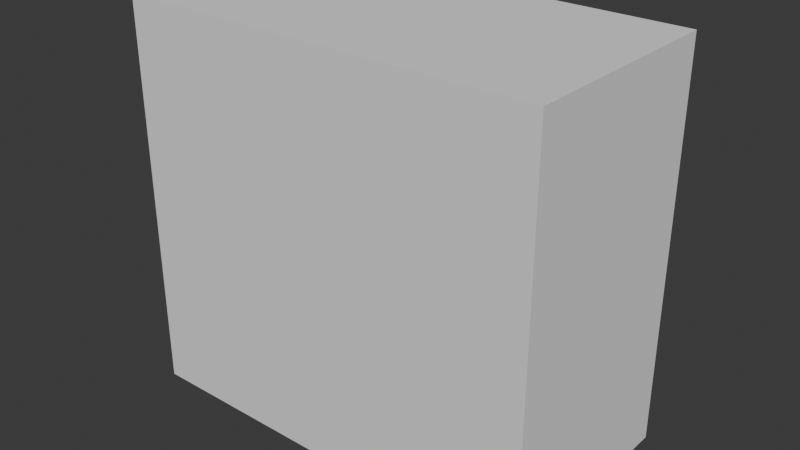 # Source: untitled.blend  (saved by Blender 4.2.66; exported with 4.5.12 LTS)
import bpy
from mathutils import Matrix  # noqa: F401  (used for matrix-valued properties, if any)

bpy.ops.wm.read_factory_settings(use_empty=True)
scene = bpy.context.scene
scene.name = 'Scene'

# ---- collections
col_collection = bpy.data.collections.new('Collection'); scene.collection.children.link(col_collection)

# ---- node groups
ng_smooth_by_angle = bpy.data.node_groups.new('Smooth by Angle', 'GeometryNodeTree')
_s = ng_smooth_by_angle.interface.new_socket(name='Mesh', in_out='OUTPUT', socket_type='NodeSocketGeometry')
_s = ng_smooth_by_angle.interface.new_socket(name='Mesh', in_out='INPUT', socket_type='NodeSocketGeometry')
_s = ng_smooth_by_angle.interface.new_socket(name='Angle', in_out='INPUT', socket_type='NodeSocketFloat')
_s.subtype = 'ANGLE'
_s.default_value = 0.5236
_s.min_value = 0.0
_s.max_value = 3.142
_s.description = 'Maximum face angle for smooth edges'
_s = ng_smooth_by_angle.interface.new_socket(name='Ignore Sharpness', in_out='INPUT', socket_type='NodeSocketBool')
_s.force_non_field = True
ng_smooth_by_angle.description = 'Set the sharpness of mesh edges based on the angle between the neighboring faces'
ng_smooth_by_angle.is_modifier = True
_N = ng_smooth_by_angle.nodes; _L = ng_smooth_by_angle.links
n0 = _N.new('GeometryNodeSetShadeSmooth'); n0.name = 'Set Shade Smooth'; n0.location = (120, -80)
n0.domain = 'EDGE'
n1 = _N.new('GeometryNodeSetShadeSmooth'); n1.name = 'Set Shade Smooth.001'; n1.location = (300, -80)
n2 = _N.new('NodeGroupOutput'); n2.name = 'Group Output'; n2.location = (480, -80)
n3 = _N.new('GeometryNodeInputMeshEdgeAngle'); n3.name = 'Edge Angle'; n3.location = (-440, -240)
n4 = _N.new('NodeGroupInput'); n4.name = 'Group Input'; n4.location = (-80, -80)
n5 = _N.new('GeometryNodeInputEdgeSmooth'); n5.name = 'Is Edge Smooth'; n5.location = (-260, -120)
n6 = _N.new('GeometryNodeInputShadeSmooth'); n6.name = 'Is Shade Smooth'; n6.location = (-440, -397)
n7 = _N.new('FunctionNodeCompare'); n7.name = 'Compare'; n7.location = (-260, -260)
n7.operation = 'LESS_EQUAL'
n7.inputs[6].default_value = (0.0, 0.0, 0.0, 0.0)
n7.inputs[7].default_value = (0.0, 0.0, 0.0, 0.0)
n8 = _N.new('FunctionNodeBooleanMath'); n8.name = 'Boolean Math.001'; n8.location = (-80, -260)
n9 = _N.new('NodeGroupInput'); n9.name = 'Group Input.001'; n9.location = (-440, -329)
n10 = _N.new('NodeGroupInput'); n10.name = 'Group Input.002'; n10.location = (-259, -189)
n11 = _N.new('FunctionNodeBooleanMath'); n11.name = 'Boolean Math'; n11.location = (-80, -149)
n11.operation = 'OR'
n12 = _N.new('FunctionNodeBooleanMath'); n12.name = 'Boolean Math.002'; n12.location = (-260, -380)
n12.operation = 'OR'
n13 = _N.new('NodeGroupInput'); n13.name = 'Group Input.003'; n13.location = (-440, -460)
_L.new(n3.outputs[0], n7.inputs[0])
_L.new(n1.outputs[0], n2.inputs[0])
_L.new(n9.outputs[1], n7.inputs[1])
_L.new(n7.outputs[0], n8.inputs[0])
_L.new(n4.outputs[0], n0.inputs[0])
_L.new(n0.outputs[0], n1.inputs[0])
_L.new(n8.outputs[0], n0.inputs[2])
_L.new(n10.outputs[2], n11.inputs[1])
_L.new(n5.outputs[0], n11.inputs[0])
_L.new(n11.outputs[0], n0.inputs[1])
_L.new(n13.outputs[2], n12.inputs[1])
_L.new(n6.outputs[0], n12.inputs[0])
_L.new(n12.outputs[0], n8.inputs[1])
n2.is_active_output = True

# ---- world
world_world = bpy.data.worlds.new('World'); scene.world = world_world
world_world.use_nodes = True; world_world.node_tree.nodes.clear()
_N = world_world.node_tree.nodes; _L = world_world.node_tree.links
n0 = _N.new('ShaderNodeOutputWorld'); n0.name = 'World Output'; n0.location = (300, 300)
n1 = _N.new('ShaderNodeBackground'); n1.name = 'Background'; n1.location = (10, 300)
n1.inputs[0].default_value = (0.05088, 0.05088, 0.05088, 1.0)
_L.new(n1.outputs[0], n0.inputs[0])
n0.is_active_output = True
world_world.color = (0.05088, 0.05088, 0.05088)
world_world.sun_shadow_jitter_overblur = 0.0

# ---- meshes
me_cube_001 = bpy.data.meshes.new('Cube.001')
me_cube_001.from_pydata([(-0.2781, -0.159, -0.2368), (-0.2781, -0.1953, 0.4519), (-0.3031, 0.1684, -0.2368), (-0.3031, 0.2047, 0.4769), (0.4719, -0.1953, -0.2481), (0.4719, -0.1953, 0.4519), (0.4969, 0.2047, -0.2731), (0.4969, 0.2047, 0.4769), (-0.3031, -0.159, -0.2368), (-0.3031, -0.1953, 0.4769), (0.4969, -0.1953, 0.4769), (0.4969, -0.1953, -0.2731), (-0.2781, 0.1684, -0.2368), (-0.2781, 0.1797, 0.4519), (0.4719, 0.1797, 0.4519), (0.4719, 0.1797, -0.2481), (-0.3031, -0.159, -0.08443), (-0.3031, 0.1684, -0.08443), (0.4969, 0.2047, -0.04312), (0.4969, -0.1953, -0.04312), (-0.2781, -0.159, -0.08443), (0.4719, -0.1953, -0.04312), (-0.2781, 0.1684, -0.08443), (0.4719, 0.1797, -0.04312), (-0.3031, 0.2047, -0.2731), (-0.3031, -0.1953, -0.2731), (-0.3031, 0.2047, -0.04312), (-0.3031, -0.1953, -0.04312), (-0.2781, 0.1797, -0.2481), (-0.2781, -0.1953, -0.2481), (-0.2781, -0.1953, -0.04312), (-0.2781, 0.1797, -0.04312)], [], [(27, 9, 3, 26), (26, 3, 7, 18), (18, 7, 10, 19), (5, 1, 13, 14), (24, 6, 11, 25), (7, 3, 9, 10), (30, 1, 9, 27), (21, 4, 11, 19), (4, 29, 25, 11), (1, 5, 10, 9), (23, 14, 13, 31), (21, 5, 14, 23), (29, 4, 15, 28), (17, 2, 12, 22), (1, 30, 31, 13), (4, 21, 23, 15), (15, 23, 31, 28), (5, 21, 19, 10), (29, 30, 27, 25), (6, 18, 19, 11), (24, 26, 18, 6), (8, 2, 24, 25), (2, 17, 26, 24), (16, 8, 25, 27), (17, 16, 27, 26), (12, 0, 29, 28), (0, 20, 30, 29), (22, 12, 28, 31), (20, 22, 31, 30), (8, 0, 12, 2), (17, 22, 20, 16), (16, 20, 0, 8)])
_uv = me_cube_001.uv_layers.new(name='UVMap')
_uv.uv.foreach_set('vector', [0.45, 0.0, 0.625, 0.0, 0.625, 0.25, 0.45, 0.25, 0.45, 0.25, 0.625, 0.25, 0.625, 0.5, 0.45, 0.5, 0.45, 0.5, 0.625, 0.5, 0.625, 0.75, 0.45, 0.75, 0.6167, 0.7578, 0.6167, 0.9922, 0.6167, 0.9922, 0.6167, 0.7578, 0.125, 0.5, 0.375, 0.5, 0.375, 0.75, 0.125, 0.75, 0.625, 0.5, 0.875, 0.5, 0.875, 0.75, 0.625, 0.75, 0.4533, 0.9922, 0.6167, 0.9922, 0.625, 1.0, 0.45, 1.0, 0.4533, 0.7578, 0.3833, 0.7578, 0.375, 0.75, 0.45, 0.75, 0.3833, 0.7578, 0.3833, 0.9922, 0.375, 1.0, 0.375, 0.75, 0.6167, 0.9922, 0.6167, 0.7578, 0.625, 0.75, 0.625, 1.0, 0.4533, 0.7578, 0.6167, 0.7578, 0.6167, 0.9922, 0.4533, 0.9922, 0.4533, 0.7578, 0.6167, 0.7578, 0.6167, 0.7578, 0.4533, 0.7578, 0.3833, 0.9922, 0.3833, 0.7578, 0.3833, 0.7578, 0.3833, 0.9922, 0.4379, 0.2273, 0.3871, 0.2273, 0.3962, 0.9922, 0.4405, 0.9922, 0.6167, 0.9922, 0.4533, 0.9922, 0.4533, 0.9922, 0.6167, 0.9922, 0.3833, 0.7578, 0.4533, 0.7578, 0.4533, 0.7578, 0.3833, 0.7578, 0.3833, 0.7578, 0.4533, 0.7578, 0.4533, 0.9922, 0.3833, 0.9922, 0.6167, 0.7578, 0.4533, 0.7578, 0.45, 0.75, 0.625, 0.75, 0.3833, 0.9922, 0.4533, 0.9922, 0.45, 1.0, 0.375, 1.0, 0.375, 0.5, 0.45, 0.5, 0.45, 0.75, 0.375, 0.75, 0.375, 0.25, 0.45, 0.25, 0.45, 0.5, 0.375, 0.5, 0.3871, 0.02269, 0.3871, 0.2273, 0.375, 0.25, 0.375, 0.0, 0.3871, 0.2273, 0.4379, 0.2273, 0.45, 0.25, 0.375, 0.25, 0.4379, 0.02269, 0.3871, 0.02269, 0.375, 0.0, 0.45, 0.0, 0.4379, 0.2273, 0.4379, 0.02269, 0.45, 0.0, 0.45, 0.25, 0.3962, 0.9922, 0.3962, 0.9922, 0.3833, 0.9922, 0.3833, 0.9922, 0.3962, 0.9922, 0.4405, 0.9922, 0.4533, 0.9922, 0.3833, 0.9922, 0.4405, 0.9922, 0.3962, 0.9922, 0.3833, 0.9922, 0.4533, 0.9922, 0.4405, 0.9922, 0.4405, 0.9922, 0.4533, 0.9922, 0.4533, 0.9922, 0.3871, 0.02269, 0.3962, 0.9922, 0.3962, 0.9922, 0.3871, 0.2273, 0.4379, 0.2273, 0.4405, 0.9922, 0.4405, 0.9922, 0.4379, 0.02269, 0.4379, 0.02269, 0.4405, 0.9922, 0.3962, 0.9922, 0.3871, 0.02269])
me_cube_001.update()
me_plane = bpy.data.meshes.new('Plane')
me_plane.from_pydata([(-0.1875, 1.49e-08, -0.2375), (0.1875, 1.49e-08, -0.2375), (-0.1875, -1.49e-08, 0.2375), (0.1875, -1.49e-08, 0.2375)], [], [(0, 1, 3, 2)])
_uv = me_plane.uv_layers.new(name='UVMap')
_uv.uv.foreach_set('vector', [0.0, 0.0, 1.0, 0.0, 1.0, 1.0, 0.0, 1.0])
me_plane.update()
me_cube_002 = bpy.data.meshes.new('Cube.002')
me_cube_002.from_pydata([(-0.1342, -0.1693, -0.0762), (-0.1342, -0.1693, 0.0762), (-0.1342, 0.1693, -0.0762), (-0.1342, 0.1693, 0.0762), (0.1342, -0.1693, -0.0762), (0.1342, -0.1693, 0.0762), (0.1342, 0.1693, -0.0762), (0.1342, 0.1693, 0.0762)], [], [(0, 1, 3, 2), (2, 3, 7, 6), (6, 7, 5, 4), (4, 5, 1, 0), (2, 6, 4, 0), (7, 3, 1, 5)])
_uv = me_cube_002.uv_layers.new(name='UVMap')
_uv.uv.foreach_set('vector', [0.375, 0.0, 0.625, 0.0, 0.625, 0.25, 0.375, 0.25, 0.375, 0.25, 0.625, 0.25, 0.625, 0.5, 0.375, 0.5, 0.375, 0.5, 0.625, 0.5, 0.625, 0.75, 0.375, 0.75, 0.375, 0.75, 0.625, 0.75, 0.625, 1.0, 0.375, 1.0, 0.125, 0.5, 0.375, 0.5, 0.375, 0.75, 0.125, 0.75, 0.625, 0.5, 0.875, 0.5, 0.875, 0.75, 0.625, 0.75])
me_cube_002.update()
me_plane_001 = bpy.data.meshes.new('Plane.001')
me_plane_001.from_pydata([(-0.03, 0.0, -0.03), (0.03, 0.0, -0.03), (-0.03, 0.0, 0.03), (0.03, 0.0, 0.03)], [], [(0, 1, 3, 2)])
_uv = me_plane_001.uv_layers.new(name='UVMap')
_uv.uv.foreach_set('vector', [0.0, 0.0, 1.0, 0.0, 1.0, 1.0, 0.0, 1.0])
me_plane_001.update()
me_plane_002 = bpy.data.meshes.new('Plane.002')
me_plane_002.from_pydata([(-0.0252, 0.0, -0.0252), (0.0252, 0.0, -0.0252), (-0.0252, 0.0, 0.0252), (0.0252, 0.0, 0.0252)], [], [(0, 1, 3, 2)])
_uv = me_plane_002.uv_layers.new(name='UVMap')
_uv.uv.foreach_set('vector', [0.0, 0.0, 1.0, 0.0, 1.0, 1.0, 0.0, 1.0])
me_plane_002.update()
me_cube = bpy.data.meshes.new('Cube')
me_cube.from_pydata([(-0.09704, -0.009, -0.003038), (-0.09704, -0.009, 0.003038), (-0.1, 0.003, -0.006), (-0.1, 0.003, 0.006), (0.09704, -0.009, -0.003038), (0.09704, -0.009, 0.003038), (0.1, 0.003, -0.006), (0.1, 0.003, 0.006), (-0.1, -0.009, -0.006), (-0.1, -0.009, 0.006), (0.1, -0.009, 0.006), (0.1, -0.009, -0.006), (-0.09704, 0.0, -0.003038), (-0.09704, 0.0, 0.003038), (0.09704, 0.0, -0.003038), (0.09704, 0.0, 0.003038)], [], [(8, 9, 3, 2), (2, 3, 7, 6), (6, 7, 10, 11), (5, 1, 13, 15), (2, 6, 11, 8), (7, 3, 9, 10), (0, 1, 9, 8), (5, 4, 11, 10), (4, 0, 8, 11), (1, 5, 10, 9), (14, 15, 13, 12), (4, 5, 15, 14), (0, 4, 14, 12), (1, 0, 12, 13)])
_uv = me_cube.uv_layers.new(name='UVMap')
_uv.uv.foreach_set('vector', [0.375, 0.0, 0.625, 0.0, 0.625, 0.25, 0.375, 0.25, 0.375, 0.25, 0.625, 0.25, 0.625, 0.5, 0.375, 0.5, 0.375, 0.5, 0.625, 0.5, 0.625, 0.75, 0.375, 0.75, 0.5633, 0.7562, 0.5633, 0.9938, 0.5633, 0.9938, 0.5633, 0.7562, 0.125, 0.5, 0.375, 0.5, 0.375, 0.75, 0.125, 0.75, 0.625, 0.5, 0.875, 0.5, 0.875, 0.75, 0.625, 0.75, 0.4367, 0.9938, 0.5633, 0.9938, 0.625, 1.0, 0.375, 1.0, 0.5633, 0.7562, 0.4367, 0.7562, 0.375, 0.75, 0.625, 0.75, 0.4367, 0.7562, 0.4367, 0.9938, 0.375, 1.0, 0.375, 0.75, 0.5633, 0.9938, 0.5633, 0.7562, 0.625, 0.75, 0.625, 1.0, 0.4367, 0.7562, 0.5633, 0.7562, 0.5633, 0.9938, 0.4367, 0.9938, 0.4367, 0.7562, 0.5633, 0.7562, 0.5633, 0.7562, 0.4367, 0.7562, 0.4367, 0.9938, 0.4367, 0.7562, 0.4367, 0.7562, 0.4367, 0.9938, 0.5633, 0.9938, 0.4367, 0.9938, 0.4367, 0.9938, 0.5633, 0.9938])
me_cube.update()
me_cube_003 = bpy.data.meshes.new('Cube.003')
me_cube_003.from_pydata([(-0.09704, -0.009, -0.003037), (-0.09704, -0.009, 0.003037), (-0.09704, 0.0, -0.003037), (-0.09704, 0.0, 0.003037), (0.09704, -0.009, -0.003037), (0.09704, -0.009, 0.003037), (0.09704, 0.0, -0.003037), (0.09704, 0.0, 0.003037), (-0.09704, -0.1989, -0.003037), (-0.09704, -0.1989, 0.003037), (0.09704, -0.1989, -0.003037), (0.09704, -0.1989, 0.003037), (-0.117, -0.009, -0.003037), (-0.117, -0.009, 0.003037), (-0.117, -0.1989, -0.003037), (-0.117, -0.1989, 0.003037), (0.277, -0.009, -0.003037), (0.277, -0.009, 0.003037), (0.277, -0.1989, -0.003037), (0.277, -0.1989, 0.003037), (-0.09704, -0.009, -0.02304), (0.09704, -0.009, -0.02304), (-0.09704, -0.1989, -0.02304), (0.09704, -0.1989, -0.02304), (-0.117, -0.009, -0.02304), (-0.117, -0.1989, -0.02304), (0.277, -0.009, -0.02304), (0.277, -0.1989, -0.02304), (0.09704, -0.009, 0.01304), (-0.09704, -0.009, 0.01304), (0.09704, -0.1989, 0.01304), (-0.09704, -0.1989, 0.01304), (-0.117, -0.1989, 0.01304), (-0.117, -0.009, 0.01304), (0.277, -0.1989, 0.01304), (0.277, -0.009, 0.01304)], [], [(0, 1, 3, 2), (2, 3, 7, 6), (4, 16, 26, 21), (2, 6, 4, 0), (7, 3, 1, 5), (10, 11, 9, 8), (16, 18, 27, 26), (11, 19, 34, 30), (13, 12, 14, 15), (1, 0, 12, 13), (8, 9, 15, 14), (1, 13, 33, 29), (7, 5, 4, 6), (9, 11, 30, 31), (4, 5, 17, 16), (11, 10, 18, 19), (0, 4, 21, 20), (19, 18, 16, 17), (20, 22, 25, 24), (20, 21, 23, 22), (23, 21, 26, 27), (8, 14, 25, 22), (14, 12, 24, 25), (18, 10, 23, 27), (12, 0, 20, 24), (10, 8, 22, 23), (28, 29, 31, 30), (31, 29, 33, 32), (28, 30, 34, 35), (5, 1, 29, 28), (19, 17, 35, 34), (15, 9, 31, 32), (17, 5, 28, 35), (13, 15, 32, 33)])
_uv = me_cube_003.uv_layers.new(name='UVMap')
_uv.uv.foreach_set('vector', [0.375, 0.0, 0.625, 0.0, 0.625, 0.25, 0.375, 0.25, 0.375, 0.25, 0.625, 0.25, 0.625, 0.5, 0.375, 0.5, 0.375, 0.75, 0.375, 0.75, 0.375, 0.75, 0.375, 0.75, 0.125, 0.5, 0.375, 0.5, 0.375, 0.75, 0.125, 0.75, 0.625, 0.5, 0.875, 0.5, 0.875, 0.75, 0.625, 0.75, 0.375, 0.75, 0.625, 0.75, 0.625, 1.0, 0.375, 1.0, 0.375, 0.75, 0.375, 0.75, 0.375, 0.75, 0.375, 0.75, 0.625, 0.75, 0.625, 0.75, 0.625, 0.75, 0.625, 0.75, 0.625, 0.0, 0.375, 0.0, 0.375, 0.0, 0.625, 0.0, 0.625, 0.0, 0.375, 0.0, 0.375, 0.0, 0.625, 0.0, 0.375, 1.0, 0.625, 1.0, 0.625, 1.0, 0.375, 1.0, 0.625, 0.0, 0.625, 0.0, 0.625, 0.0, 0.625, 0.0, 0.625, 0.5, 0.625, 0.75, 0.375, 0.75, 0.375, 0.5, 0.625, 1.0, 0.625, 0.75, 0.625, 0.75, 0.625, 1.0, 0.375, 0.75, 0.625, 0.75, 0.625, 0.75, 0.375, 0.75, 0.625, 0.75, 0.375, 0.75, 0.375, 0.75, 0.625, 0.75, 0.125, 0.75, 0.375, 0.75, 0.375, 0.75, 0.125, 0.75, 0.625, 0.75, 0.375, 0.75, 0.375, 0.75, 0.625, 0.75, 0.125, 0.75, 0.125, 0.75, 0.125, 0.75, 0.125, 0.75, 0.125, 0.75, 0.375, 0.75, 0.375, 0.75, 0.125, 0.75, 0.375, 0.75, 0.375, 0.75, 0.375, 0.75, 0.375, 0.75, 0.375, 1.0, 0.375, 1.0, 0.375, 1.0, 0.375, 1.0, 0.375, 0.0, 0.375, 0.0, 0.375, 0.0, 0.375, 0.0, 0.375, 0.75, 0.375, 0.75, 0.375, 0.75, 0.375, 0.75, 0.375, 0.0, 0.375, 0.0, 0.375, 0.0, 0.375, 0.0, 0.375, 0.75, 0.375, 1.0, 0.375, 1.0, 0.375, 0.75, 0.625, 0.75, 0.875, 0.75, 0.875, 0.75, 0.625, 0.75, 0.875, 0.75, 0.875, 0.75, 0.875, 0.75, 0.875, 0.75, 0.625, 0.75, 0.625, 0.75, 0.625, 0.75, 0.625, 0.75, 0.625, 0.75, 0.875, 0.75, 0.875, 0.75, 0.625, 0.75, 0.625, 0.75, 0.625, 0.75, 0.625, 0.75, 0.625, 0.75, 0.625, 1.0, 0.625, 1.0, 0.625, 1.0, 0.625, 1.0, 0.625, 0.75, 0.625, 0.75, 0.625, 0.75, 0.625, 0.75, 0.625, 0.0, 0.625, 0.0, 0.625, 0.0, 0.625, 0.0])
me_cube_003.update()
me_cube_004 = bpy.data.meshes.new('Cube.004')
me_cube_004.from_pydata([(-0.4, 1.49e-08, 0.4233), (0.4, 1.49e-08, 0.4233), (0.4, 1.49e-08, -0.3267), (0.4, 1.49e-08, -0.09667), (-0.4, 1.49e-08, -0.3267), (-0.4, 1.49e-08, -0.09667)], [], [(5, 0, 1, 3, 2, 4)])
_uv = me_cube_004.uv_layers.new(name='UVMap')
_uv.uv.foreach_set('vector', [0.0, 0.0, 0.0, 0.0, 0.0, 0.0, 0.0, 0.0, 0.0, 0.0, 0.0, 0.0])
me_cube_004.update()
me_cube_005 = bpy.data.meshes.new('Cube.005')
me_cube_005.from_pydata([(-0.04303, -0.03, 0.03297), (-0.04303, -0.03, 0.04303), (-0.04303, -1.49e-08, 0.03297), (-0.04303, -1.49e-08, 0.04303), (-0.03297, -0.03, 0.03297), (-0.03297, -0.03, 0.04303), (-0.03297, -1.49e-08, 0.03297), (-0.03297, -1.49e-08, 0.04303), (0.04303, -0.03, 0.03297), (0.04303, -0.03, 0.04303), (0.04303, -1.49e-08, 0.03297), (0.04303, -1.49e-08, 0.04303), (0.03297, -0.03, 0.03297), (0.03297, -0.03, 0.04303), (0.03297, -1.49e-08, 0.03297), (0.03297, -1.49e-08, 0.04303), (-0.04303, -0.03, -0.03297), (-0.04303, -0.03, -0.04303), (-0.04303, -1.49e-08, -0.03297), (-0.04303, -1.49e-08, -0.04303), (-0.03297, -0.03, -0.03297), (-0.03297, -0.03, -0.04303), (-0.03297, -1.49e-08, -0.03297), (-0.03297, -1.49e-08, -0.04303), (0.04303, -0.03, -0.03297), (0.04303, -0.03, -0.04303), (0.04303, -1.49e-08, -0.03297), (0.04303, -1.49e-08, -0.04303), (0.03297, -0.03, -0.03297), (0.03297, -0.03, -0.04303), (0.03297, -1.49e-08, -0.03297), (0.03297, -1.49e-08, -0.04303)], [], [(0, 1, 3, 2), (2, 3, 7, 6), (6, 7, 5, 4), (4, 5, 1, 0), (2, 6, 4, 0), (7, 3, 1, 5), (8, 10, 11, 9), (10, 14, 15, 11), (14, 12, 13, 15), (12, 8, 9, 13), (10, 8, 12, 14), (15, 13, 9, 11), (16, 18, 19, 17), (18, 22, 23, 19), (22, 20, 21, 23), (20, 16, 17, 21), (18, 16, 20, 22), (23, 21, 17, 19), (24, 25, 27, 26), (26, 27, 31, 30), (30, 31, 29, 28), (28, 29, 25, 24), (26, 30, 28, 24), (31, 27, 25, 29)])
_uv = me_cube_005.uv_layers.new(name='UVMap')
_uv.uv.foreach_set('vector', [0.375, 0.0, 0.625, 0.0, 0.625, 0.25, 0.375, 0.25, 0.375, 0.25, 0.625, 0.25, 0.625, 0.5, 0.375, 0.5, 0.375, 0.5, 0.625, 0.5, 0.625, 0.75, 0.375, 0.75, 0.375, 0.75, 0.625, 0.75, 0.625, 1.0, 0.375, 1.0, 0.125, 0.5, 0.375, 0.5, 0.375, 0.75, 0.125, 0.75, 0.625, 0.5, 0.875, 0.5, 0.875, 0.75, 0.625, 0.75, 0.375, 0.0, 0.375, 0.25, 0.625, 0.25, 0.625, 0.0, 0.375, 0.25, 0.375, 0.5, 0.625, 0.5, 0.625, 0.25, 0.375, 0.5, 0.375, 0.75, 0.625, 0.75, 0.625, 0.5, 0.375, 0.75, 0.375, 1.0, 0.625, 1.0, 0.625, 0.75, 0.125, 0.5, 0.125, 0.75, 0.375, 0.75, 0.375, 0.5, 0.625, 0.5, 0.625, 0.75, 0.875, 0.75, 0.875, 0.5, 0.375, 0.0, 0.375, 0.25, 0.625, 0.25, 0.625, 0.0, 0.375, 0.25, 0.375, 0.5, 0.625, 0.5, 0.625, 0.25, 0.375, 0.5, 0.375, 0.75, 0.625, 0.75, 0.625, 0.5, 0.375, 0.75, 0.375, 1.0, 0.625, 1.0, 0.625, 0.75, 0.125, 0.5, 0.125, 0.75, 0.375, 0.75, 0.375, 0.5, 0.625, 0.5, 0.625, 0.75, 0.875, 0.75, 0.875, 0.5, 0.375, 0.0, 0.625, 0.0, 0.625, 0.25, 0.375, 0.25, 0.375, 0.25, 0.625, 0.25, 0.625, 0.5, 0.375, 0.5, 0.375, 0.5, 0.625, 0.5, 0.625, 0.75, 0.375, 0.75, 0.375, 0.75, 0.625, 0.75, 0.625, 1.0, 0.375, 1.0, 0.125, 0.5, 0.375, 0.5, 0.375, 0.75, 0.125, 0.75, 0.625, 0.5, 0.875, 0.5, 0.875, 0.75, 0.625, 0.75])
me_cube_005.update()
me_cube_006 = bpy.data.meshes.new('Cube.006')
me_cube_006.from_pydata([(-0.03291, -0.005892, -0.03291), (-0.03291, -0.005892, 0.03291), (-0.04303, 0.0, -0.04303), (-0.04303, 0.0, 0.04303), (0.03291, -0.005892, -0.03291), (0.03291, -0.005892, 0.03291), (0.04303, 0.0, -0.04303), (0.04303, 0.0, 0.04303), (-0.04303, -0.005892, -0.04303), (-0.04303, -0.005892, 0.04303), (0.04303, -0.005892, 0.04303), (0.04303, -0.005892, -0.04303), (-0.03291, -0.03005, -0.03291), (-0.03291, -0.03005, 0.03291), (0.03291, -0.03005, 0.03291), (0.03291, -0.03005, -0.03291), (-0.04973, -0.03005, -0.04973), (-0.04973, -0.03005, 0.04973), (0.04973, -0.03005, 0.04973), (0.04973, -0.03005, -0.04973), (-0.04973, -0.1405, -0.04973), (-0.04973, -0.1405, 0.04973), (0.04973, -0.1405, 0.04973), (0.04973, -0.1405, -0.04973), (-0.04973, -0.04008, 0.04973), (-0.04973, -0.05012, 0.04973), (-0.04973, -0.06016, 0.04973), (-0.04973, -0.0702, 0.04973), (-0.04973, -0.08023, 0.04973), (-0.04973, -0.09027, 0.04973), (-0.04973, -0.1003, 0.04973), (-0.04973, -0.1103, 0.04973), (-0.04973, -0.1204, 0.04973), (-0.04973, -0.1304, 0.04973), (0.04973, -0.1304, 0.04973), (0.04973, -0.1204, 0.04973), (0.04973, -0.1103, 0.04973), (0.04973, -0.1003, 0.04973), (0.04973, -0.09027, 0.04973), (0.04973, -0.08023, 0.04973), (0.04973, -0.0702, 0.04973), (0.04973, -0.06016, 0.04973), (0.04973, -0.05012, 0.04973), (0.04973, -0.04008, 0.04973), (0.04973, -0.1304, -0.04973), (0.04973, -0.1204, -0.04973), (0.04973, -0.1103, -0.04973), (0.04973, -0.1003, -0.04973), (0.04973, -0.09027, -0.04973), (0.04973, -0.08023, -0.04973), (0.04973, -0.0702, -0.04973), (0.04973, -0.06016, -0.04973), (0.04973, -0.05012, -0.04973), (0.04973, -0.04008, -0.04973), (-0.04973, -0.1304, -0.04973), (-0.04973, -0.1204, -0.04973), (-0.04973, -0.1103, -0.04973), (-0.04973, -0.1003, -0.04973), (-0.04973, -0.09027, -0.04973), (-0.04973, -0.08023, -0.04973), (-0.04973, -0.0702, -0.04973), (-0.04973, -0.06016, -0.04973), (-0.04973, -0.05012, -0.04973), (-0.04973, -0.04008, -0.04973), (-0.002493, 0.0, -0.04303), (0.002493, 0.0, -0.04303), (0.002493, 0.0, 0.04303), (-0.002493, 0.0, 0.04303), (-0.002493, -0.005892, -0.04303), (0.002493, -0.005892, -0.04303), (0.002493, -0.005892, 0.04303), (-0.002493, -0.005892, 0.04303), (-0.002493, -0.005892, -0.03291), (0.002493, -0.005892, -0.03291), (0.002493, -0.005892, 0.03291), (-0.002493, -0.005892, 0.03291), (0.002493, -0.03005, -0.03291), (-0.002493, -0.03005, -0.03291), (0.002493, -0.03005, 0.03291), (-0.002493, -0.03005, 0.03291), (-0.002493, -0.03005, -0.04973), (0.002493, -0.03005, -0.04973), (0.002493, -0.03005, 0.04973), (-0.002493, -0.03005, 0.04973), (0.002493, -0.1405, -0.04973), (-0.002493, -0.1405, -0.04973), (0.002493, -0.1405, 0.04973), (-0.002493, -0.1405, 0.04973), (-0.002493, -0.04008, -0.04973), (0.002493, -0.04008, -0.04973), (-0.002493, -0.05012, -0.04973), (0.002493, -0.05012, -0.04973), (-0.002493, -0.06016, -0.04973), (0.002493, -0.06016, -0.04973), (-0.002493, -0.0702, -0.04973), (0.002493, -0.0702, -0.04973), (-0.002493, -0.08023, -0.04973), (0.002493, -0.08023, -0.04973), (-0.002493, -0.09027, -0.04973), (0.002493, -0.09027, -0.04973), (-0.002493, -0.1003, -0.04973), (0.002493, -0.1003, -0.04973), (-0.002493, -0.1103, -0.04973), (0.002493, -0.1103, -0.04973), (-0.002493, -0.1204, -0.04973), (0.002493, -0.1204, -0.04973), (0.002493, -0.1304, -0.04973), (-0.002493, -0.1304, -0.04973), (0.002493, -0.04008, 0.04973), (-0.002493, -0.04008, 0.04973), (0.002493, -0.05012, 0.04973), (-0.002493, -0.05012, 0.04973), (0.002493, -0.06016, 0.04973), (-0.002493, -0.06016, 0.04973), (0.002493, -0.0702, 0.04973), (-0.002493, -0.0702, 0.04973), (0.002493, -0.08023, 0.04973), (-0.002493, -0.08023, 0.04973), (0.002493, -0.09027, 0.04973), (-0.002493, -0.09027, 0.04973), (0.002493, -0.1003, 0.04973), (-0.002493, -0.1003, 0.04973), (0.002493, -0.1103, 0.04973), (-0.002493, -0.1103, 0.04973), (0.002493, -0.1204, 0.04973), (-0.002493, -0.1204, 0.04973), (-0.002493, -0.1304, 0.04973), (0.002493, -0.1304, 0.04973)], [], [(8, 9, 3, 2), (7, 66, 70, 10), (6, 7, 10, 11), (4, 5, 14, 15), (2, 64, 68, 8), (4, 73, 69, 11), (0, 1, 9, 8), (5, 4, 11, 10), (1, 75, 71, 9), (73, 4, 15, 76), (12, 77, 80, 16), (0, 72, 77, 12), (1, 0, 12, 13), (5, 74, 78, 14), (34, 127, 86, 22), (13, 12, 16, 17), (14, 78, 82, 18), (15, 14, 18, 19), (126, 33, 21, 87), (44, 34, 22, 23), (85, 87, 21, 20), (33, 54, 20, 21), (17, 16, 63, 24), (25, 62, 61, 26), (27, 60, 59, 28), (29, 58, 57, 30), (101, 47, 37, 120), (31, 56, 55, 32), (16, 80, 88, 63), (62, 90, 92, 61), (60, 94, 96, 59), (58, 98, 100, 57), (56, 102, 104, 55), (19, 18, 43, 53), (52, 42, 41, 51), (50, 40, 39, 49), (48, 38, 37, 47), (46, 36, 35, 45), (18, 82, 108, 43), (42, 110, 112, 41), (40, 114, 116, 39), (38, 118, 120, 37), (100, 121, 30, 57), (36, 122, 124, 35), (119, 98, 58, 29), (99, 118, 38, 48), (123, 31, 32, 125), (97, 49, 39, 116), (119, 29, 30, 121), (117, 28, 59, 96), (115, 27, 28, 117), (115, 94, 60, 27), (111, 25, 26, 113), (95, 114, 40, 50), (23, 22, 86, 84), (93, 51, 41, 112), (103, 46, 45, 105), (113, 26, 61, 92), (99, 48, 47, 101), (111, 90, 62, 25), (95, 50, 49, 97), (91, 110, 42, 52), (91, 52, 51, 93), (89, 53, 43, 108), (83, 17, 24, 109), (106, 44, 23, 84), (54, 107, 85, 20), (81, 19, 53, 89), (109, 24, 63, 88), (76, 15, 19, 81), (75, 1, 13, 79), (79, 13, 17, 83), (74, 5, 10, 70), (72, 0, 8, 68), (67, 3, 9, 71), (65, 66, 7, 6), (65, 6, 11, 69), (125, 126, 127, 124), (123, 125, 124, 122), (121, 123, 122, 120), (119, 121, 120, 118), (117, 119, 118, 116), (115, 117, 116, 114), (113, 115, 114, 112), (111, 113, 112, 110), (109, 111, 110, 108), (83, 109, 108, 82), (105, 106, 107, 104), (103, 105, 104, 102), (101, 103, 102, 100), (99, 101, 100, 98), (97, 99, 98, 96), (95, 97, 96, 94), (93, 95, 94, 92), (91, 93, 92, 90), (89, 91, 90, 88), (81, 89, 88, 80), (106, 84, 85, 107), (87, 85, 84, 86), (79, 83, 82, 78), (126, 87, 86, 127), (75, 79, 78, 74), (73, 76, 77, 72), (76, 81, 80, 77), (74, 70, 71, 75), (72, 68, 69, 73), (67, 71, 70, 66), (65, 69, 68, 64), (66, 65, 64, 67), (2, 3, 67, 64), (32, 55, 104, 125), (31, 123, 102, 56), (35, 124, 105, 45), (36, 46, 103, 122), (34, 44, 106, 127), (33, 126, 107, 54)])
_uv = me_cube_006.uv_layers.new(name='UVMap')
_uv.uv.foreach_set('vector', [0.375, 0.0, 0.625, 0.0, 0.625, 0.25, 0.375, 0.25, 0.625, 0.5, 0.7428, 0.5, 0.7428, 0.75, 0.625, 0.75, 0.375, 0.5, 0.625, 0.5, 0.625, 0.75, 0.375, 0.75, 0.4044, 0.7794, 0.5956, 0.7794, 0.5956, 0.7794, 0.4044, 0.7794, 0.125, 0.5, 0.2428, 0.5, 0.2428, 0.75, 0.125, 0.75, 0.4044, 0.7794, 0.4044, 0.8678, 0.375, 0.8678, 0.375, 0.75, 0.4044, 0.9706, 0.5956, 0.9706, 0.625, 1.0, 0.375, 1.0, 0.5956, 0.7794, 0.4044, 0.7794, 0.375, 0.75, 0.625, 0.75, 0.5956, 0.9706, 0.5956, 0.8822, 0.625, 0.8822, 0.625, 1.0, 0.4044, 0.8678, 0.4044, 0.7794, 0.4044, 0.7794, 0.4044, 0.8678, 0.4044, 0.9706, 0.4044, 0.8822, 0.4044, 0.8798, 0.4044, 0.9706, 0.4044, 0.9706, 0.4044, 0.8822, 0.4044, 0.8822, 0.4044, 0.9706, 0.5956, 0.9706, 0.4044, 0.9706, 0.4044, 0.9706, 0.5956, 0.9706, 0.5956, 0.7794, 0.5956, 0.8678, 0.5956, 0.8678, 0.5956, 0.7794, 0.5956, 0.7794, 0.5956, 0.8702, 0.5956, 0.8702, 0.5956, 0.7794, 0.5956, 0.9706, 0.4044, 0.9706, 0.4044, 0.9706, 0.5956, 0.9706, 0.5956, 0.7794, 0.5956, 0.8678, 0.5956, 0.8702, 0.5956, 0.7794, 0.4044, 0.7794, 0.5956, 0.7794, 0.5956, 0.7794, 0.4044, 0.7794, 0.5956, 0.8798, 0.5956, 0.9706, 0.5956, 0.9706, 0.5956, 0.8798, 0.4044, 0.7794, 0.5956, 0.7794, 0.5956, 0.7794, 0.4044, 0.7794, 0.4044, 0.8798, 0.5956, 0.8798, 0.5956, 0.9706, 0.4044, 0.9706, 0.5956, 0.9706, 0.4044, 0.9706, 0.4044, 0.9706, 0.5956, 0.9706, 0.5956, 0.9706, 0.4044, 0.9706, 0.4044, 0.9706, 0.5956, 0.9706, 0.5956, 0.9706, 0.4044, 0.9706, 0.4044, 0.9706, 0.5956, 0.9706, 0.5956, 0.9706, 0.4044, 0.9706, 0.4044, 0.9706, 0.5956, 0.9706, 0.5956, 0.9706, 0.4044, 0.9706, 0.4044, 0.9706, 0.5956, 0.9706, 0.4044, 0.8702, 0.4044, 0.7794, 0.5956, 0.7794, 0.5956, 0.8702, 0.5956, 0.9706, 0.4044, 0.9706, 0.4044, 0.9706, 0.5956, 0.9706, 0.4044, 0.9706, 0.4044, 0.8798, 0.4044, 0.8798, 0.4044, 0.9706, 0.4044, 0.9706, 0.4044, 0.8798, 0.4044, 0.8798, 0.4044, 0.9706, 0.4044, 0.9706, 0.4044, 0.8798, 0.4044, 0.8798, 0.4044, 0.9706, 0.4044, 0.9706, 0.4044, 0.8798, 0.4044, 0.8798, 0.4044, 0.9706, 0.4044, 0.9706, 0.4044, 0.8798, 0.4044, 0.8798, 0.4044, 0.9706, 0.4044, 0.7794, 0.5956, 0.7794, 0.5956, 0.7794, 0.4044, 0.7794, 0.4044, 0.7794, 0.5956, 0.7794, 0.5956, 0.7794, 0.4044, 0.7794, 0.4044, 0.7794, 0.5956, 0.7794, 0.5956, 0.7794, 0.4044, 0.7794, 0.4044, 0.7794, 0.5956, 0.7794, 0.5956, 0.7794, 0.4044, 0.7794, 0.4044, 0.7794, 0.5956, 0.7794, 0.5956, 0.7794, 0.4044, 0.7794, 0.5956, 0.7794, 0.5956, 0.8702, 0.5956, 0.8702, 0.5956, 0.7794, 0.5956, 0.7794, 0.5956, 0.8702, 0.5956, 0.8702, 0.5956, 0.7794, 0.5956, 0.7794, 0.5956, 0.8702, 0.5956, 0.8702, 0.5956, 0.7794, 0.5956, 0.7794, 0.5956, 0.8702, 0.5956, 0.8702, 0.5956, 0.7794, 0.0, 0.0, 0.0, 0.0, 0.0, 0.0, 0.0, 0.0, 0.5956, 0.7794, 0.5956, 0.8702, 0.5956, 0.8702, 0.5956, 0.7794, 0.5956, 0.8798, 0.4044, 0.8798, 0.4044, 0.9706, 0.5956, 0.9706, 0.4044, 0.8702, 0.5956, 0.8702, 0.5956, 0.7794, 0.4044, 0.7794, 0.5956, 0.8798, 0.5956, 0.9706, 0.5956, 0.9706, 0.5956, 0.8798, 0.4044, 0.8702, 0.4044, 0.7794, 0.5956, 0.7794, 0.5956, 0.8702, 0.5956, 0.8798, 0.5956, 0.9706, 0.5956, 0.9706, 0.5956, 0.8798, 0.5956, 0.8798, 0.5956, 0.9706, 0.4044, 0.9706, 0.4044, 0.8798, 0.5956, 0.8798, 0.5956, 0.9706, 0.5956, 0.9706, 0.5956, 0.8798, 0.5956, 0.8798, 0.4044, 0.8798, 0.4044, 0.9706, 0.5956, 0.9706, 0.5956, 0.8798, 0.5956, 0.9706, 0.5956, 0.9706, 0.5956, 0.8798, 0.4044, 0.8702, 0.5956, 0.8702, 0.5956, 0.7794, 0.4044, 0.7794, 0.4044, 0.7794, 0.5956, 0.7794, 0.5956, 0.8702, 0.4044, 0.8702, 0.4044, 0.8702, 0.4044, 0.7794, 0.5956, 0.7794, 0.5956, 0.8702, 0.4044, 0.8702, 0.4044, 0.7794, 0.4044, 0.7794, 0.4044, 0.8702, 0.5956, 0.8798, 0.5956, 0.9706, 0.4044, 0.9706, 0.4044, 0.8798, 0.4044, 0.8702, 0.4044, 0.7794, 0.4044, 0.7794, 0.4044, 0.8702, 0.5956, 0.8798, 0.4044, 0.8798, 0.4044, 0.9706, 0.5956, 0.9706, 0.4044, 0.8702, 0.4044, 0.7794, 0.4044, 0.7794, 0.4044, 0.8702, 0.4044, 0.8702, 0.5956, 0.8702, 0.5956, 0.7794, 0.4044, 0.7794, 0.4044, 0.8702, 0.4044, 0.7794, 0.4044, 0.7794, 0.4044, 0.8702, 0.4044, 0.8702, 0.4044, 0.7794, 0.5956, 0.7794, 0.5956, 0.8702, 0.5956, 0.8798, 0.5956, 0.9706, 0.5956, 0.9706, 0.5956, 0.8798, 0.4044, 0.8702, 0.4044, 0.7794, 0.4044, 0.7794, 0.4044, 0.8702, 0.4044, 0.9706, 0.4044, 0.8798, 0.4044, 0.8798, 0.4044, 0.9706, 0.4044, 0.8702, 0.4044, 0.7794, 0.4044, 0.7794, 0.4044, 0.8702, 0.5956, 0.8798, 0.5956, 0.9706, 0.4044, 0.9706, 0.4044, 0.8798, 0.4044, 0.8678, 0.4044, 0.7794, 0.4044, 0.7794, 0.4044, 0.8702, 0.5956, 0.8822, 0.5956, 0.9706, 0.5956, 0.9706, 0.5956, 0.8822, 0.5956, 0.8822, 0.5956, 0.9706, 0.5956, 0.9706, 0.5956, 0.8798, 0.5956, 0.8678, 0.5956, 0.7794, 0.625, 0.75, 0.625, 0.8678, 0.4044, 0.8822, 0.4044, 0.9706, 0.375, 1.0, 0.375, 0.8822, 0.7572, 0.5, 0.875, 0.5, 0.875, 0.75, 0.7572, 0.75, 0.375, 0.3822, 0.625, 0.3822, 0.625, 0.5, 0.375, 0.5, 0.2572, 0.5, 0.375, 0.5, 0.375, 0.75, 0.2572, 0.75, 0.5956, 0.8798, 0.5956, 0.8798, 0.5956, 0.8702, 0.5956, 0.8702, 0.5956, 0.8798, 0.5956, 0.8798, 0.5956, 0.8702, 0.5956, 0.8702, 0.5956, 0.8798, 0.5956, 0.8798, 0.5956, 0.8702, 0.5956, 0.8702, 0.5956, 0.8798, 0.5956, 0.8798, 0.5956, 0.8702, 0.5956, 0.8702, 0.5956, 0.8798, 0.5956, 0.8798, 0.5956, 0.8702, 0.5956, 0.8702, 0.5956, 0.8798, 0.5956, 0.8798, 0.5956, 0.8702, 0.5956, 0.8702, 0.5956, 0.8798, 0.5956, 0.8798, 0.5956, 0.8702, 0.5956, 0.8702, 0.5956, 0.8798, 0.5956, 0.8798, 0.5956, 0.8702, 0.5956, 0.8702, 0.5956, 0.8798, 0.5956, 0.8798, 0.5956, 0.8702, 0.5956, 0.8702, 0.5956, 0.8798, 0.5956, 0.8798, 0.5956, 0.8702, 0.5956, 0.8702, 0.4044, 0.8702, 0.4044, 0.8702, 0.4044, 0.8798, 0.4044, 0.8798, 0.4044, 0.8702, 0.4044, 0.8702, 0.4044, 0.8798, 0.4044, 0.8798, 0.4044, 0.8702, 0.4044, 0.8702, 0.4044, 0.8798, 0.4044, 0.8798, 0.4044, 0.8702, 0.4044, 0.8702, 0.4044, 0.8798, 0.4044, 0.8798, 0.4044, 0.8702, 0.4044, 0.8702, 0.4044, 0.8798, 0.4044, 0.8798, 0.4044, 0.8702, 0.4044, 0.8702, 0.4044, 0.8798, 0.4044, 0.8798, 0.4044, 0.8702, 0.4044, 0.8702, 0.4044, 0.8798, 0.4044, 0.8798, 0.4044, 0.8702, 0.4044, 0.8702, 0.4044, 0.8798, 0.4044, 0.8798, 0.4044, 0.8702, 0.4044, 0.8702, 0.4044, 0.8798, 0.4044, 0.8798, 0.4044, 0.8702, 0.4044, 0.8702, 0.4044, 0.8798, 0.4044, 0.8798, 0.4044, 0.8702, 0.4044, 0.8702, 0.4044, 0.8798, 0.4044, 0.8798, 0.5956, 0.8798, 0.4044, 0.8798, 0.4044, 0.8702, 0.5956, 0.8702, 0.5956, 0.8822, 0.5956, 0.8798, 0.5956, 0.8702, 0.5956, 0.8678, 0.5956, 0.8798, 0.5956, 0.8798, 0.5956, 0.8702, 0.5956, 0.8702, 0.5956, 0.8822, 0.5956, 0.8822, 0.5956, 0.8678, 0.5956, 0.8678, 0.4044, 0.8678, 0.4044, 0.8678, 0.4044, 0.8822, 0.4044, 0.8822, 0.4044, 0.8678, 0.4044, 0.8702, 0.4044, 0.8798, 0.4044, 0.8822, 0.5956, 0.8678, 0.625, 0.8678, 0.625, 0.8822, 0.5956, 0.8822, 0.4044, 0.8822, 0.375, 0.8822, 0.375, 0.8678, 0.4044, 0.8678, 0.7572, 0.5, 0.7572, 0.75, 0.7428, 0.75, 0.7428, 0.5, 0.2572, 0.5, 0.2572, 0.75, 0.2428, 0.75, 0.2428, 0.5, 0.625, 0.3822, 0.375, 0.3822, 0.375, 0.3678, 0.625, 0.3678, 0.375, 0.25, 0.625, 0.25, 0.625, 0.3678, 0.375, 0.3678, 0.5956, 0.9706, 0.4044, 0.9706, 0.4044, 0.8798, 0.5956, 0.8798, 0.5956, 0.9706, 0.5956, 0.8798, 0.4044, 0.8798, 0.4044, 0.9706, 0.5956, 0.7794, 0.5956, 0.8702, 0.4044, 0.8702, 0.4044, 0.7794, 0.5956, 0.7794, 0.4044, 0.7794, 0.4044, 0.8702, 0.5956, 0.8702, 0.5956, 0.7794, 0.4044, 0.7794, 0.4044, 0.8702, 0.5956, 0.8702, 0.5956, 0.9706, 0.5956, 0.8798, 0.4044, 0.8798, 0.4044, 0.9706])
me_cube_006.update()
me_plane_003 = bpy.data.meshes.new('Plane.003')
me_plane_003.from_pydata([(-0.012, 0.0, -0.012), (0.012, 0.0, -0.012), (-0.012, 0.0, 0.012), (0.012, 0.0, 0.012)], [], [(0, 1, 3, 2)])
_uv = me_plane_003.uv_layers.new(name='UVMap')
_uv.uv.foreach_set('vector', [0.0, 0.0, 1.0, 0.0, 1.0, 1.0, 0.0, 1.0])
me_plane_003.update()
me_plane_004 = bpy.data.meshes.new('Plane.004')
me_plane_004.from_pydata([(-0.002941, 0.1219, 0.5575), (0.009059, 0.1219, 0.5575), (-0.002941, 0.1219, 0.6775), (0.009059, 0.1219, 0.6775), (5.873e-05, 0.1219, 0.6745), (5.873e-05, 0.1219, 0.5605), (0.006059, 0.1219, 0.5605), (0.006059, 0.1219, 0.6745), (-0.002941, 0.1319, 0.5575), (0.009059, 0.1319, 0.5575), (-0.002941, 0.1319, 0.6775), (0.009059, 0.1319, 0.6775), (5.873e-05, 0.1319, 0.6745), (5.873e-05, 0.1319, 0.5605), (0.006059, 0.1319, 0.5605), (0.006059, 0.1319, 0.6745)], [], [(7, 15, 14, 6), (5, 4, 2, 0), (6, 5, 0, 1), (7, 6, 1, 3), (4, 7, 3, 2), (4, 12, 15, 7), (13, 8, 10, 12), (14, 9, 8, 13), (15, 11, 9, 14), (12, 10, 11, 15), (0, 2, 10, 8), (1, 0, 8, 9), (3, 1, 9, 11), (2, 3, 11, 10), (5, 13, 12, 4), (6, 14, 13, 5)])
me_plane_004.polygons.foreach_set('use_smooth', [True] * 16)
_uv = me_plane_004.uv_layers.new(name='UVMap')
_uv.uv.foreach_set('vector', [0.75, 0.975, 0.75, 0.975, 0.75, 0.025, 0.75, 0.025, 0.25, 0.025, 0.25, 0.975, 0.0, 1.0, 0.0, 0.0, 0.75, 0.025, 0.25, 0.025, 0.0, 0.0, 1.0, 0.0, 0.75, 0.975, 0.75, 0.025, 1.0, 0.0, 1.0, 1.0, 0.25, 0.975, 0.75, 0.975, 1.0, 1.0, 0.0, 1.0, 0.25, 0.975, 0.25, 0.975, 0.75, 0.975, 0.75, 0.975, 0.25, 0.025, 0.0, 0.0, 0.0, 1.0, 0.25, 0.975, 0.75, 0.025, 1.0, 0.0, 0.0, 0.0, 0.25, 0.025, 0.75, 0.975, 1.0, 1.0, 1.0, 0.0, 0.75, 0.025, 0.25, 0.975, 0.0, 1.0, 1.0, 1.0, 0.75, 0.975, 0.0, 0.0, 0.0, 1.0, 0.0, 1.0, 0.0, 0.0, 1.0, 0.0, 0.0, 0.0, 0.0, 0.0, 1.0, 0.0, 1.0, 1.0, 1.0, 0.0, 1.0, 0.0, 1.0, 1.0, 0.0, 1.0, 1.0, 1.0, 1.0, 1.0, 0.0, 1.0, 0.25, 0.025, 0.25, 0.025, 0.25, 0.975, 0.25, 0.975, 0.75, 0.025, 0.75, 0.025, 0.25, 0.025, 0.25, 0.025])
me_plane_004.update()
me_plane_005 = bpy.data.meshes.new('Plane.005')
me_plane_005.from_pydata([(-1.583, -1.0, 4.341e-08), (1.583, -1.0, -4.341e-08), (-1.583, -0.075, 4.341e-08), (1.583, -0.075, -4.341e-08)], [], [(0, 1, 3, 2)])
_uv = me_plane_005.uv_layers.new(name='UVMap')
_uv.uv.foreach_set('vector', [0.0, 0.0, 1.0, 0.0, 1.0, 1.0, 0.0, 1.0])
me_plane_005.update()
me_plane_006 = bpy.data.meshes.new('Plane.006')
me_plane_006.from_pydata([(-1.583, -1.0, 4.341e-08), (1.583, -1.0, -4.341e-08), (-1.583, -0.075, 4.341e-08), (1.583, -0.075, -4.341e-08)], [], [(0, 1, 3, 2)])
_uv = me_plane_006.uv_layers.new(name='UVMap')
_uv.uv.foreach_set('vector', [0.0, 0.0, 1.0, 0.0, 1.0, 1.0, 0.0, 1.0])
me_plane_006.update()

# ---- objects
ob_cube = bpy.data.objects.new('Cube', me_cube_001)
ob_plane = bpy.data.objects.new('Plane', me_plane)
ob_cube_001 = bpy.data.objects.new('Cube.001', me_cube_002)
ob_plane_001 = bpy.data.objects.new('Plane.001', me_plane_001)
ob_plane_002 = bpy.data.objects.new('Plane.002', me_plane_002)
ob_cube_002 = bpy.data.objects.new('Cube.002', me_cube)
ob_cube_003 = bpy.data.objects.new('Cube.003', me_cube_003)
ob_cube_004 = bpy.data.objects.new('Cube.004', me_cube_004)
ob_cube_005 = bpy.data.objects.new('Cube.005', me_cube_005)
ob_cube_006 = bpy.data.objects.new('Cube.006', me_cube_006)
ob_plane_003 = bpy.data.objects.new('Plane.003', me_plane_003)
ob_plane_004 = bpy.data.objects.new('Plane.004', me_plane_004)
ob_plane_005 = bpy.data.objects.new('Plane.005', me_plane_005)
ob_plane_006 = bpy.data.objects.new('Plane.006', me_plane_006)

# ---- transforms, parenting, visibility, modifiers, constraints
ob_cube.location = (-0.006316, -0.002804, 0.2731)
ob_plane.location = (-0.09694, 0.1519, 0.4875)
_m = ob_plane.modifiers.new('Solidify', 'SOLIDIFY')
_m.thickness = 0.02
_m.offset = 1.0
ob_cube_001.location = (-0.1503, 0.007535, 0.1125)
ob_plane_001.location = (-0.09694, 0.1319, 0.5975)
_m = ob_plane_001.modifiers.new('Solidify', 'SOLIDIFY')
_m.thickness = 0.02
_m.offset = 1.0
ob_plane_002.location = (-0.09694, 0.1119, 0.5975)
_m = ob_plane_002.modifiers.new('Solidify', 'SOLIDIFY')
_m.offset = 1.0
ob_cube_002.location = (-0.1669, 0.1289, 0.3275)
ob_cube_003.location = (-0.1669, 0.1289, 0.3275)
ob_cube_004.location = (0.09056, -0.1981, 0.3267)
_m = ob_cube_004.modifiers.new('Solidify', 'SOLIDIFY')
ob_cube_005.location = (-0.09694, 0.1319, 0.5975)
ob_cube_006.location = (-0.09694, 0.1019, 0.5975)
ob_plane_003.location = (-0.2169, 0.1319, 0.6975)
_m = ob_plane_003.modifiers.new('Solidify', 'SOLIDIFY')
_m.offset = 1.0
ob_plane_004.location = (0.0, 0.0, 0.0)
_m = ob_plane_004.modifiers.new('Array', 'ARRAY')
_m.relative_offset_displace = (1.2, 0.0, 0.0)
_m = ob_plane_004.modifiers.new('Smooth by Angle', 'NODES')
_m.node_group = ng_smooth_by_angle
_m.use_pin_to_last = True
_m.show_group_selector = False
ob_plane_005.location = (0.003059, 0.1319, 0.6175)
ob_plane_005.rotation_euler = (-0.0, 1.571, 0.0)
ob_plane_005.scale = (0.036, 0.04, 0.04)
_m = ob_plane_005.modifiers.new('Solidify', 'SOLIDIFY')
_m.thickness = 0.15
_m.offset = 0.0
ob_plane_006.location = (0.01746, 0.1319, 0.6175)
ob_plane_006.rotation_euler = (-0.0, 1.571, 0.0)
ob_plane_006.scale = (0.036, 0.04, 0.04)
_m = ob_plane_006.modifiers.new('Solidify', 'SOLIDIFY')
_m.thickness = 0.15
_m.offset = 0.0

# ---- collection membership
col_collection.objects.link(ob_cube)
col_collection.objects.link(ob_plane)
col_collection.objects.link(ob_cube_001)
col_collection.objects.link(ob_plane_001)
col_collection.objects.link(ob_plane_002)
col_collection.objects.link(ob_cube_002)
col_collection.objects.link(ob_cube_003)
col_collection.objects.link(ob_cube_004)
col_collection.objects.link(ob_cube_005)
col_collection.objects.link(ob_cube_006)
col_collection.objects.link(ob_plane_003)
col_collection.objects.link(ob_plane_004)
col_collection.objects.link(ob_plane_005)
col_collection.objects.link(ob_plane_006)

# ---- scene / render settings (as saved in the file)
scene.frame_start = 1; scene.frame_end = 250; scene.frame_set(1)
scene.render.engine = 'BLENDER_EEVEE_NEXT'
bpy.context.view_layer.update()

# ---- added for rendering (the .blend has no active camera and no usable light): camera, sun
cam_auto = bpy.data.cameras.new('AutoCamera')
cam_auto.lens = 50.0
cam_auto.sensor_width = 36.0
cam_auto.clip_end = 1000.0
ob_auto_camera = bpy.data.objects.new('AutoCamera', cam_auto)
scene.collection.objects.link(ob_auto_camera)
ob_auto_camera.location = (1.17374, -1.30294, 1.24155)
ob_auto_camera.rotation_euler = (1.09748, -7.21219e-08, 0.694738)
scene.camera = ob_auto_camera
light_auto_sun = bpy.data.lights.new('AutoSun', 'SUN')
light_auto_sun.energy = 3.0
light_auto_sun.angle = 0.0523599
ob_auto_sun = bpy.data.objects.new('AutoSun', light_auto_sun)
scene.collection.objects.link(ob_auto_sun)
ob_auto_sun.rotation_euler = (0.872665, 0.174533, 0.523599)
bpy.context.view_layer.update()
